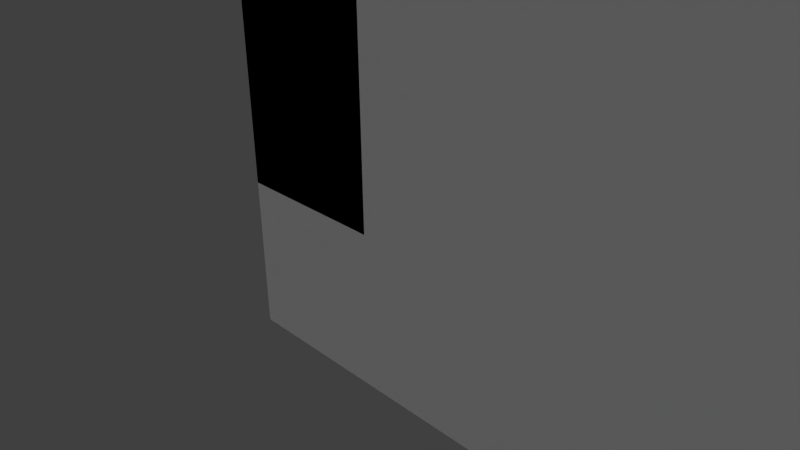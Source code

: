 # Source: level_generator.blend  (saved by Blender 2.72.0; exported with 4.5.12 LTS)
import bpy
from mathutils import Matrix  # noqa: F401  (used for matrix-valued properties, if any)

bpy.ops.wm.read_factory_settings(use_empty=True)
scene = bpy.context.scene
scene.name = 'Scene'

# ---- collections
col_collection_1 = bpy.data.collections.new('Collection 1'); scene.collection.children.link(col_collection_1)

# ---- materials (node trees are filled in below, after node groups)
mat_matname_006 = bpy.data.materials.new('MatName.006')
mat_matname_006.alpha_threshold = 0.0
mat_matname_006.use_transparent_shadow = False
mat_matname_006.roughness = 0.5
mat_matname_005 = bpy.data.materials.new('MatName.005')
mat_matname_005.alpha_threshold = 0.0
mat_matname_005.use_transparent_shadow = False
mat_matname_005.roughness = 0.5
mat_matname_004 = bpy.data.materials.new('MatName.004')
mat_matname_004.alpha_threshold = 0.0
mat_matname_004.use_transparent_shadow = False
mat_matname_004.roughness = 0.5
mat_matname_003 = bpy.data.materials.new('MatName.003')
mat_matname_003.alpha_threshold = 0.0
mat_matname_003.use_transparent_shadow = False
mat_matname_003.roughness = 0.5
mat_matname_002 = bpy.data.materials.new('MatName.002')
mat_matname_002.alpha_threshold = 0.0
mat_matname_002.use_transparent_shadow = False
mat_matname_002.roughness = 0.5
mat_matname_001 = bpy.data.materials.new('MatName.001')
mat_matname_001.alpha_threshold = 0.0
mat_matname_001.use_transparent_shadow = False
mat_matname_001.roughness = 0.5
mat_matname = bpy.data.materials.new('MatName')
mat_matname.alpha_threshold = 0.0
mat_matname.use_transparent_shadow = False
mat_matname.roughness = 0.5

# ---- material node trees

# ---- world
world_world = bpy.data.worlds.new('World'); scene.world = world_world
world_world.color = (0.05088, 0.05088, 0.05088)
world_world.use_sun_shadow = False
world_world.sun_shadow_jitter_overblur = 0.0
world_world.cycles.sampling_method = 'MANUAL'
world_world.cycles.sample_map_resolution = 256

# ---- cameras
cam_camera = bpy.data.cameras.new('Camera')
cam_camera.clip_end = 100.0
cam_camera.lens = 35.0
cam_camera.sensor_width = 32.0
cam_camera.sensor_height = 18.0
cam_camera.ortho_scale = 7.314
cam_camera.dof.focus_distance = 0.0
cam_camera.dof.aperture_fstop = 128.0

# ---- lights
light_sun_003 = bpy.data.lights.new('Sun.003', 'SUN')
light_sun_003.transmission_factor = 0.0
light_sun_003.angle = 0.1993
light_sun_003.energy = 1.0
light_sun_003.shadow_buffer_clip_start = 0.5
light_sun_003.shadow_soft_size = 0.1
light_sun_003.shadow_cascade_max_distance = 1000.0
light_sun_003.cycles.use_multiple_importance_sampling = False
light_sun_002 = bpy.data.lights.new('Sun.002', 'SUN')
light_sun_002.transmission_factor = 0.0
light_sun_002.angle = 0.1993
light_sun_002.energy = 1.0
light_sun_002.shadow_buffer_clip_start = 0.5
light_sun_002.shadow_soft_size = 0.1
light_sun_002.shadow_cascade_max_distance = 1000.0
light_sun_002.cycles.use_multiple_importance_sampling = False
light_sun_001 = bpy.data.lights.new('Sun.001', 'SUN')
light_sun_001.transmission_factor = 0.0
light_sun_001.angle = 0.1993
light_sun_001.energy = 1.0
light_sun_001.shadow_buffer_clip_start = 0.5
light_sun_001.shadow_soft_size = 0.1
light_sun_001.shadow_cascade_max_distance = 1000.0
light_sun_001.cycles.use_multiple_importance_sampling = False

# ---- meshes
me_cube_008 = bpy.data.meshes.new('Cube.008')
me_cube_008.from_pydata([(-1.0, -1.0, -1.0), (-1.0, 1.0, -1.0), (1.0, 1.0, -1.0), (1.0, -1.0, -1.0), (-1.0, -1.0, 1.0), (-1.0, 1.0, 1.0), (1.0, 1.0, 1.0), (1.0, -1.0, 1.0), (46.37, 1.0, -1.0), (46.37, -1.0, -1.0), (46.37, 1.0, 1.0), (46.37, -1.0, 1.0), (-1.0, 34.74, -1.0), (1.0, 34.74, -1.0), (-1.0, 34.74, 1.0), (1.0, 34.74, 1.0), (46.37, 34.74, -1.0), (46.37, 34.74, 1.0)], [], [(4, 5, 1, 0), (8, 2, 13, 16), (3, 2, 8, 9), (7, 4, 0, 3), (0, 1, 2, 3), (7, 6, 5, 4), (10, 11, 9, 8), (7, 3, 9, 11), (6, 7, 11, 10), (6, 10, 17, 15), (14, 15, 13, 12), (13, 15, 17, 16), (10, 8, 16, 17), (2, 1, 12, 13), (5, 6, 15, 14), (1, 5, 14, 12)])
me_cube_008.materials.append(mat_matname_006)
me_cube_008.use_remesh_preserve_volume = False
me_cube_008.use_remesh_preserve_attributes = False
me_cube_008.use_mirror_vertex_groups = False
me_cube_008.update()
me_cube_007 = bpy.data.meshes.new('Cube.007')
me_cube_007.from_pydata([(-1.0, -1.0, -1.0), (-1.0, 1.0, -1.0), (1.0, 1.0, -1.0), (1.0, -1.0, -1.0), (-1.0, -1.0, 1.0), (-1.0, 1.0, 1.0), (1.0, 1.0, 1.0), (1.0, -1.0, 1.0), (-1.0, 36.36, -1.0), (1.0, 36.36, -1.0), (-1.0, 36.36, 1.0), (1.0, 36.36, 1.0), (-1.0, -1.0, 16.0), (-1.0, 1.0, 16.0), (1.0, 1.0, 16.0), (1.0, -1.0, 16.0), (-1.0, 36.36, 16.0), (1.0, 36.36, 16.0)], [], [(4, 5, 1, 0), (2, 1, 8, 9), (6, 7, 3, 2), (7, 4, 0, 3), (0, 1, 2, 3), (6, 11, 17, 14), (10, 11, 9, 8), (6, 2, 9, 11), (10, 5, 13, 16), (1, 5, 10, 8), (15, 14, 13, 12), (13, 14, 17, 16), (11, 10, 16, 17), (4, 7, 15, 12), (7, 6, 14, 15), (5, 4, 12, 13)])
me_cube_007.materials.append(mat_matname_005)
me_cube_007.use_remesh_preserve_volume = False
me_cube_007.use_remesh_preserve_attributes = False
me_cube_007.use_mirror_vertex_groups = False
me_cube_007.update()
me_cube_006 = bpy.data.meshes.new('Cube.006')
me_cube_006.from_pydata([(-1.0, -1.0, -1.0), (-1.0, 1.0, -1.0), (1.0, 1.0, -1.0), (1.0, -1.0, -1.0), (-1.0, -1.0, 1.0), (-1.0, 1.0, 1.0), (1.0, 1.0, 1.0), (1.0, -1.0, 1.0), (-1.0, 6.53, -1.0), (1.0, 6.53, -1.0), (-1.0, 6.53, 1.0), (1.0, 6.53, 1.0), (-1.0, -1.0, 16.0), (-1.0, 1.0, 16.0), (1.0, 1.0, 16.0), (1.0, -1.0, 16.0), (-1.0, 6.53, 16.0), (1.0, 6.53, 16.0)], [], [(4, 5, 1, 0), (2, 1, 8, 9), (6, 7, 3, 2), (7, 4, 0, 3), (0, 1, 2, 3), (6, 11, 17, 14), (10, 11, 9, 8), (6, 2, 9, 11), (10, 5, 13, 16), (1, 5, 10, 8), (15, 14, 13, 12), (13, 14, 17, 16), (11, 10, 16, 17), (4, 7, 15, 12), (7, 6, 14, 15), (5, 4, 12, 13)])
me_cube_006.materials.append(mat_matname_004)
me_cube_006.use_remesh_preserve_volume = False
me_cube_006.use_remesh_preserve_attributes = False
me_cube_006.use_mirror_vertex_groups = False
me_cube_006.update()
me_cube_005 = bpy.data.meshes.new('Cube.005')
me_cube_005.from_pydata([(-1.0, -1.0, -1.0), (-1.0, 1.0, -1.0), (1.0, 1.0, -1.0), (1.0, -1.0, -1.0), (-1.0, -1.0, 1.0), (-1.0, 1.0, 1.0), (1.0, 1.0, 1.0), (1.0, -1.0, 1.0), (-1.0, 17.5, -1.0), (1.0, 17.5, -1.0), (-1.0, 17.5, 1.0), (1.0, 17.5, 1.0), (-1.0, -1.0, 16.0), (-1.0, 1.0, 16.0), (1.0, 1.0, 16.0), (1.0, -1.0, 16.0), (-1.0, 17.5, 16.0), (1.0, 17.5, 16.0)], [], [(4, 5, 1, 0), (2, 1, 8, 9), (6, 7, 3, 2), (7, 4, 0, 3), (0, 1, 2, 3), (6, 11, 17, 14), (10, 11, 9, 8), (6, 2, 9, 11), (10, 5, 13, 16), (1, 5, 10, 8), (15, 14, 13, 12), (13, 14, 17, 16), (11, 10, 16, 17), (4, 7, 15, 12), (7, 6, 14, 15), (5, 4, 12, 13)])
me_cube_005.materials.append(mat_matname_003)
me_cube_005.use_remesh_preserve_volume = False
me_cube_005.use_remesh_preserve_attributes = False
me_cube_005.use_mirror_vertex_groups = False
me_cube_005.update()
me_cube_004 = bpy.data.meshes.new('Cube.004')
me_cube_004.from_pydata([(-1.0, -1.0, -1.0), (-1.0, 1.0, -1.0), (1.0, 1.0, -1.0), (1.0, -1.0, -1.0), (-1.0, -1.0, 1.0), (-1.0, 1.0, 1.0), (1.0, 1.0, 1.0), (1.0, -1.0, 1.0), (-1.0, 34.74, -1.0), (1.0, 34.74, -1.0), (-1.0, 34.74, 1.0), (1.0, 34.74, 1.0), (-1.0, -1.0, 16.0), (-1.0, 1.0, 16.0), (1.0, 1.0, 16.0), (1.0, -1.0, 16.0), (-1.0, 34.74, 16.0), (1.0, 34.74, 16.0)], [], [(4, 5, 1, 0), (2, 1, 8, 9), (6, 7, 3, 2), (7, 4, 0, 3), (0, 1, 2, 3), (6, 11, 17, 14), (10, 11, 9, 8), (6, 2, 9, 11), (10, 5, 13, 16), (1, 5, 10, 8), (15, 14, 13, 12), (13, 14, 17, 16), (11, 10, 16, 17), (4, 7, 15, 12), (7, 6, 14, 15), (5, 4, 12, 13)])
me_cube_004.materials.append(mat_matname_002)
me_cube_004.use_remesh_preserve_volume = False
me_cube_004.use_remesh_preserve_attributes = False
me_cube_004.use_mirror_vertex_groups = False
me_cube_004.update()
me_cube_003 = bpy.data.meshes.new('Cube.003')
me_cube_003.from_pydata([(-1.0, -1.0, -1.0), (-1.0, 1.0, -1.0), (1.0, 1.0, -1.0), (1.0, -1.0, -1.0), (-1.0, -1.0, 1.0), (-1.0, 1.0, 1.0), (1.0, 1.0, 1.0), (1.0, -1.0, 1.0), (-1.0, 34.74, -1.0), (1.0, 34.74, -1.0), (-1.0, 34.74, 1.0), (1.0, 34.74, 1.0), (-1.0, -1.0, 16.0), (-1.0, 1.0, 16.0), (1.0, 1.0, 16.0), (1.0, -1.0, 16.0), (-1.0, 34.74, 16.0), (1.0, 34.74, 16.0)], [], [(4, 5, 1, 0), (2, 1, 8, 9), (6, 7, 3, 2), (7, 4, 0, 3), (0, 1, 2, 3), (6, 11, 17, 14), (10, 11, 9, 8), (6, 2, 9, 11), (10, 5, 13, 16), (1, 5, 10, 8), (15, 14, 13, 12), (13, 14, 17, 16), (11, 10, 16, 17), (4, 7, 15, 12), (7, 6, 14, 15), (5, 4, 12, 13)])
me_cube_003.materials.append(mat_matname_002)
me_cube_003.use_remesh_preserve_volume = False
me_cube_003.use_remesh_preserve_attributes = False
me_cube_003.use_mirror_vertex_groups = False
me_cube_003.update()
me_cube_002 = bpy.data.meshes.new('Cube.002')
me_cube_002.from_pydata([(-1.0, -1.0, -1.0), (-1.0, 1.0, -1.0), (1.0, 1.0, -1.0), (1.0, -1.0, -1.0), (-1.0, -1.0, 1.0), (-1.0, 1.0, 1.0), (1.0, 1.0, 1.0), (1.0, -1.0, 1.0), (46.37, 1.0, -1.0), (46.37, -1.0, -1.0), (46.37, 1.0, 1.0), (46.37, -1.0, 1.0), (-1.0, -1.0, 16.0), (-1.0, 1.0, 16.0), (1.0, 1.0, 16.0), (1.0, -1.0, 16.0), (46.37, 1.0, 16.0), (46.37, -1.0, 16.0)], [], [(4, 5, 1, 0), (5, 6, 2, 1), (3, 2, 8, 9), (7, 4, 0, 3), (0, 1, 2, 3), (7, 11, 17, 15), (10, 11, 9, 8), (7, 3, 9, 11), (10, 6, 14, 16), (2, 6, 10, 8), (15, 14, 13, 12), (14, 15, 17, 16), (11, 10, 16, 17), (4, 7, 15, 12), (6, 5, 13, 14), (5, 4, 12, 13)])
me_cube_002.materials.append(mat_matname_001)
me_cube_002.use_remesh_preserve_volume = False
me_cube_002.use_remesh_preserve_attributes = False
me_cube_002.use_mirror_vertex_groups = False
me_cube_002.update()
me_cube_001 = bpy.data.meshes.new('Cube.001')
me_cube_001.from_pydata([(-1.0, -1.0, -1.0), (-1.0, 1.0, -1.0), (1.0, 1.0, -1.0), (1.0, -1.0, -1.0), (-1.0, -1.0, 1.0), (-1.0, 1.0, 1.0), (1.0, 1.0, 1.0), (1.0, -1.0, 1.0), (46.37, 1.0, -1.0), (46.37, -1.0, -1.0), (46.37, 1.0, 1.0), (46.37, -1.0, 1.0), (-1.0, -1.0, 16.0), (-1.0, 1.0, 16.0), (1.0, 1.0, 16.0), (1.0, -1.0, 16.0), (46.37, 1.0, 16.0), (46.37, -1.0, 16.0)], [], [(4, 5, 1, 0), (5, 6, 2, 1), (3, 2, 8, 9), (7, 4, 0, 3), (0, 1, 2, 3), (7, 11, 17, 15), (10, 11, 9, 8), (7, 3, 9, 11), (10, 6, 14, 16), (2, 6, 10, 8), (15, 14, 13, 12), (14, 15, 17, 16), (11, 10, 16, 17), (4, 7, 15, 12), (6, 5, 13, 14), (5, 4, 12, 13)])
me_cube_001.materials.append(mat_matname_001)
me_cube_001.use_remesh_preserve_volume = False
me_cube_001.use_remesh_preserve_attributes = False
me_cube_001.use_mirror_vertex_groups = False
me_cube_001.update()
me_cube = bpy.data.meshes.new('Cube')
me_cube.from_pydata([(-1.0, -1.0, -1.0), (-1.0, 1.0, -1.0), (1.0, 1.0, -1.0), (1.0, -1.0, -1.0), (-1.0, -1.0, 1.0), (-1.0, 1.0, 1.0), (1.0, 1.0, 1.0), (1.0, -1.0, 1.0), (46.37, 1.0, -1.0), (46.37, -1.0, -1.0), (46.37, 1.0, 1.0), (46.37, -1.0, 1.0), (-1.0, 34.74, -1.0), (1.0, 34.74, -1.0), (-1.0, 34.74, 1.0), (1.0, 34.74, 1.0), (46.37, 34.74, -1.0), (46.37, 34.74, 1.0)], [], [(4, 5, 1, 0), (8, 2, 13, 16), (3, 2, 8, 9), (7, 4, 0, 3), (0, 1, 2, 3), (7, 6, 5, 4), (10, 11, 9, 8), (7, 3, 9, 11), (6, 7, 11, 10), (6, 10, 17, 15), (14, 15, 13, 12), (13, 15, 17, 16), (10, 8, 16, 17), (2, 1, 12, 13), (5, 6, 15, 14), (1, 5, 14, 12)])
me_cube.materials.append(mat_matname)
me_cube.use_remesh_preserve_volume = False
me_cube.use_remesh_preserve_attributes = False
me_cube.use_mirror_vertex_groups = False
me_cube.update()

# ---- objects
ob_cube_008 = bpy.data.objects.new('Cube.008', me_cube_008)
ob_cube_007 = bpy.data.objects.new('Cube.007', me_cube_007)
ob_cube_006 = bpy.data.objects.new('Cube.006', me_cube_006)
ob_cube_005 = bpy.data.objects.new('Cube.005', me_cube_005)
ob_cube_004 = bpy.data.objects.new('Cube.004', me_cube_004)
ob_cube_003 = bpy.data.objects.new('Cube.003', me_cube_003)
ob_cube_002 = bpy.data.objects.new('Cube.002', me_cube_002)
ob_cube_001 = bpy.data.objects.new('Cube.001', me_cube_001)
ob_cube = bpy.data.objects.new('Cube', me_cube)
ob_sun_002 = bpy.data.objects.new('Sun.002', light_sun_003)
ob_sun_001 = bpy.data.objects.new('Sun.001', light_sun_002)
ob_sun = bpy.data.objects.new('Sun', light_sun_001)
ob_camera = bpy.data.objects.new('Camera', cam_camera)

# ---- transforms, parenting, visibility, modifiers, constraints
ob_cube_008.location = (0.0, 0.0, 19.0)
ob_cube_008.lineart.crease_threshold = 0.0
ob_cube_007.location = (35.93, -9.619, 2.0)
ob_cube_007.lineart.crease_threshold = 0.0
ob_cube_006.location = (23.83, 4.254, 2.0)
ob_cube_006.lineart.crease_threshold = 0.0
ob_cube_005.location = (13.47, 9.235, 2.0)
ob_cube_005.lineart.crease_threshold = 0.0
ob_cube_004.location = (45.37, 0.0, 2.0)
ob_cube_004.lineart.crease_threshold = 0.0
ob_cube_003.location = (0.0, 0.0, 2.0)
ob_cube_003.lineart.crease_threshold = 0.0
ob_cube_002.location = (0.0, 33.74, 2.0)
ob_cube_002.lineart.crease_threshold = 0.0
ob_cube_001.location = (0.0, 0.0, 2.0)
ob_cube_001.lineart.crease_threshold = 0.0
ob_cube.location = (0.0, 0.0, 0.0)
ob_cube.lineart.crease_threshold = 0.0
ob_sun_002.location = (-9.759, 0.5053, -0.2519)
ob_sun_002.rotation_euler = (-1.739, -0.5506, 1.126)
ob_sun_002.lineart.crease_threshold = 0.0
ob_sun_001.location = (12.09, 3.949, -30.28)
ob_sun_001.rotation_euler = (2.93, -0.05386, 0.1553)
ob_sun_001.lineart.crease_threshold = 0.0
ob_sun.location = (11.67, 12.5, 1.189)
ob_sun.lineart.crease_threshold = 0.0
ob_camera.location = (7.481, -6.508, 5.344)
ob_camera.rotation_euler = (1.109, 0.01082, 0.8149)
ob_camera.lock_rotations_4d = False
ob_camera.empty_display_type = 'ARROWS'
ob_camera.color = (0.0, 0.0, 0.0, 0.0)
ob_camera.display_type = 'WIRE'
ob_camera.lineart.crease_threshold = 0.0

# ---- collection membership
col_collection_1.objects.link(ob_cube_008)
col_collection_1.objects.link(ob_cube_007)
col_collection_1.objects.link(ob_cube_006)
col_collection_1.objects.link(ob_cube_005)
col_collection_1.objects.link(ob_cube_004)
col_collection_1.objects.link(ob_cube_003)
col_collection_1.objects.link(ob_cube_002)
col_collection_1.objects.link(ob_cube_001)
col_collection_1.objects.link(ob_cube)
col_collection_1.objects.link(ob_sun_002)
col_collection_1.objects.link(ob_sun_001)
col_collection_1.objects.link(ob_sun)
col_collection_1.objects.link(ob_camera)

# ---- scene / render settings (as saved in the file)
scene.camera = ob_camera
scene.frame_start = 1; scene.frame_end = 250; scene.frame_set(91)
scene.render.engine = 'BLENDER_EEVEE_NEXT'
scene.render.resolution_percentage = 50
scene.render.dither_intensity = 0.0
scene.cycles.use_denoising = False
scene.cycles.samples = 10
scene.cycles.sampling_pattern = 'TABULATED_SOBOL'
scene.cycles.light_sampling_threshold = 0.0
scene.cycles.use_adaptive_sampling = False
scene.cycles.use_light_tree = False
scene.cycles.blur_glossy = 0.0
scene.cycles.pixel_filter_type = 'GAUSSIAN'
scene.cycles.sample_clamp_indirect = 0.0
scene.view_settings.view_transform = 'Standard'
bpy.context.view_layer.update()
